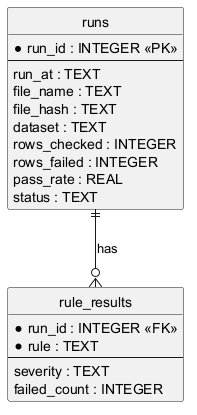

The diagram above was rendered by PlantUML. Its source (embedded in the PNG):
@startuml plantuml_er_diagram
hide circle
entity runs {
  * run_id : INTEGER <<PK>>
  --
  run_at : TEXT
  file_name : TEXT
  file_hash : TEXT
  dataset : TEXT
  rows_checked : INTEGER
  rows_failed : INTEGER
  pass_rate : REAL
  status : TEXT
}
entity rule_results {
  * run_id : INTEGER <<FK>>
  * rule : TEXT
  --
  severity : TEXT
  failed_count : INTEGER
}
runs ||--o{ rule_results : has
@enduml